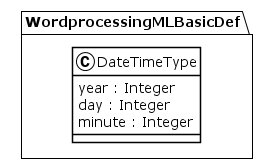

The diagram above was rendered by PlantUML. Its source (embedded in the PNG):
@startuml
!theme plain
package WordprocessingMLBasicDef {
class DateTimeType {
	 year : Integer
	 day : Integer
	 minute : Integer
}
}
@enduml